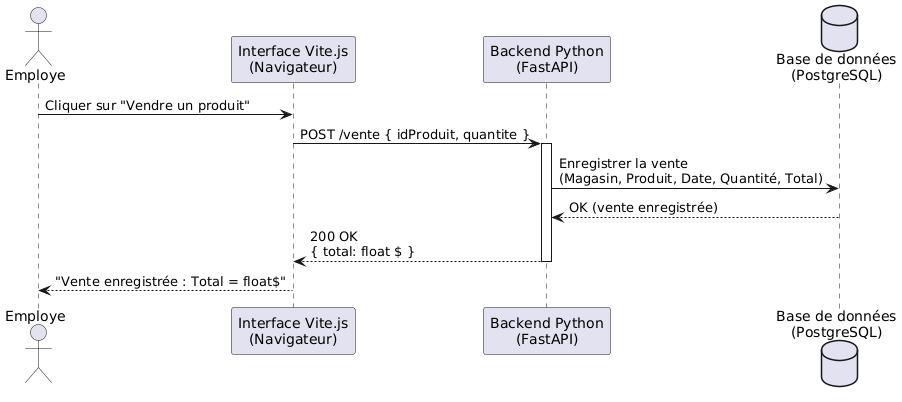

The diagram above was rendered by PlantUML. Its source (embedded in the PNG):
@startuml
actor Employe
participant "Interface Vite.js\n(Navigateur)" as Vite
participant "Backend Python\n(FastAPI)" as Backend
database "Base de données\n(PostgreSQL)" as DB

Employe -> Vite : Cliquer sur "Vendre un produit"
Vite -> Backend : POST /vente { idProduit, quantite }

activate Backend
Backend -> DB : Enregistrer la vente\n(Magasin, Produit, Date, Quantité, Total)
DB --> Backend : OK (vente enregistrée)
Backend --> Vite : 200 OK\n{ total: float $ }
deactivate Backend
Vite --> Employe : "Vente enregistrée : Total = float$"
@enduml